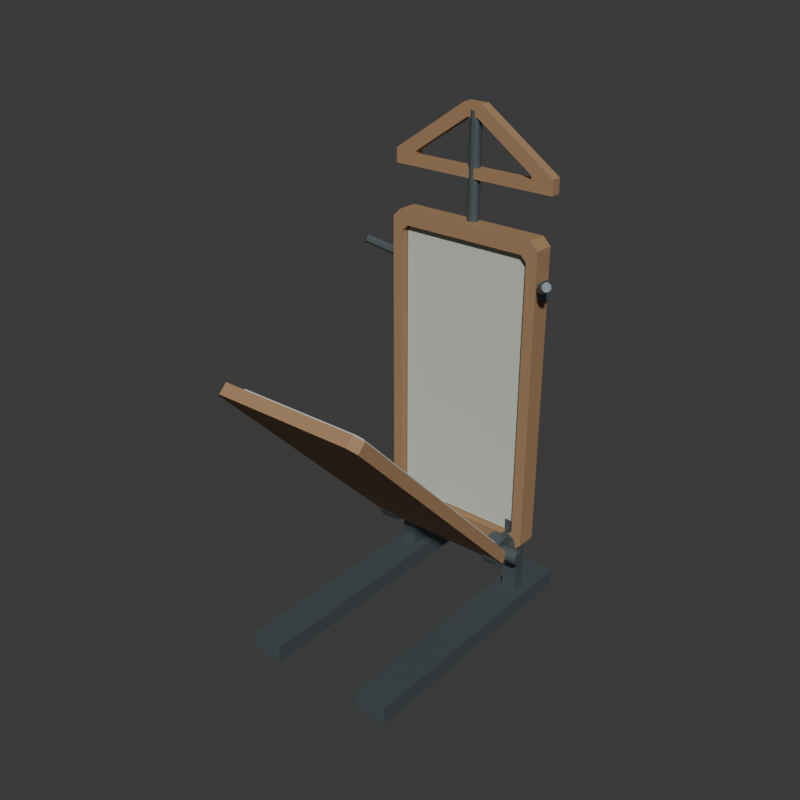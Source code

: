# Source: source.blend  (saved by Blender 4.3.34; exported with 4.5.12 LTS)
import bpy
from mathutils import Matrix  # noqa: F401  (used for matrix-valued properties, if any)

bpy.ops.wm.read_factory_settings(use_empty=True)
scene = bpy.context.scene
scene.name = 'Scene'

# ---- collections
col_collection = bpy.data.collections.new('Collection'); scene.collection.children.link(col_collection)

# ---- materials (node trees are filled in below, after node groups)
mat_wholewarmtimberpresscase = bpy.data.materials.new('WholeWarmTimberPressCase')
mat_wholewarmtimberpresscase.diffuse_color = (0.37, 0.22, 0.11, 1.0)
mat_wholepaleblankfacing = bpy.data.materials.new('WholePaleBlankFacing')
mat_wholepaleblankfacing.diffuse_color = (0.57, 0.61, 0.54, 1.0)
mat_wholedarkbaseandfittings = bpy.data.materials.new('WholeDarkBaseAndFittings')
mat_wholedarkbaseandfittings.diffuse_color = (0.12, 0.15, 0.16, 1.0)

# ---- material node trees
mat_wholewarmtimberpresscase.use_nodes = True; mat_wholewarmtimberpresscase.node_tree.nodes.clear()
_N = mat_wholewarmtimberpresscase.node_tree.nodes; _L = mat_wholewarmtimberpresscase.node_tree.links
n0 = _N.new('ShaderNodeBsdfPrincipled'); n0.name = 'Principled BSDF'; n0.location = (10, 300)
n0.inputs[0].default_value = (0.37, 0.22, 0.11, 1.0)
n0.inputs[2].default_value = 0.8
n1 = _N.new('ShaderNodeOutputMaterial'); n1.name = 'Material Output'; n1.location = (300, 300)
_L.new(n0.outputs[0], n1.inputs[0])
n1.is_active_output = True
mat_wholepaleblankfacing.use_nodes = True; mat_wholepaleblankfacing.node_tree.nodes.clear()
_N = mat_wholepaleblankfacing.node_tree.nodes; _L = mat_wholepaleblankfacing.node_tree.links
n0 = _N.new('ShaderNodeBsdfPrincipled'); n0.name = 'Principled BSDF'; n0.location = (10, 300)
n0.inputs[0].default_value = (0.57, 0.61, 0.54, 1.0)
n0.inputs[2].default_value = 0.91
n1 = _N.new('ShaderNodeOutputMaterial'); n1.name = 'Material Output'; n1.location = (300, 300)
_L.new(n0.outputs[0], n1.inputs[0])
n1.is_active_output = True
mat_wholedarkbaseandfittings.use_nodes = True; mat_wholedarkbaseandfittings.node_tree.nodes.clear()
_N = mat_wholedarkbaseandfittings.node_tree.nodes; _L = mat_wholedarkbaseandfittings.node_tree.links
n0 = _N.new('ShaderNodeBsdfPrincipled'); n0.name = 'Principled BSDF'; n0.location = (10, 300)
n0.inputs[0].default_value = (0.12, 0.15, 0.16, 1.0)
n0.inputs[1].default_value = 0.48
n0.inputs[2].default_value = 0.52
n1 = _N.new('ShaderNodeOutputMaterial'); n1.name = 'Material Output'; n1.location = (300, 300)
_L.new(n0.outputs[0], n1.inputs[0])
n1.is_active_output = True

# ---- world
world_world = bpy.data.worlds.new('World'); scene.world = world_world
world_world.use_nodes = True; world_world.node_tree.nodes.clear()
_N = world_world.node_tree.nodes; _L = world_world.node_tree.links
n0 = _N.new('ShaderNodeOutputWorld'); n0.name = 'World Output'; n0.location = (300, 300)
n1 = _N.new('ShaderNodeBackground'); n1.name = 'Background'; n1.location = (10, 300)
n1.inputs[0].default_value = (0.05088, 0.05088, 0.05088, 1.0)
_L.new(n1.outputs[0], n0.inputs[0])
n0.is_active_output = True
world_world.color = (0.05088, 0.05088, 0.05088)
world_world.sun_shadow_jitter_overblur = 0.0

# ---- meshes
me_wholerecesseduprightbackcasemesh = bpy.data.meshes.new('WholeRecessedUprightBackCaseMesh')
me_wholerecesseduprightbackcasemesh.from_pydata([(-0.23, 0.276, 0.225), (0.23, 0.276, 0.225), (0.255, 0.276, 0.25), (0.255, 0.276, 1.21), (0.23, 0.276, 1.235), (-0.23, 0.276, 1.235), (-0.255, 0.276, 1.21), (-0.255, 0.276, 0.25), (-0.23, 0.341, 0.225), (0.23, 0.341, 0.225), (0.255, 0.341, 0.25), (0.255, 0.341, 1.21), (0.23, 0.341, 1.235), (-0.23, 0.341, 1.235), (-0.255, 0.341, 1.21), (-0.255, 0.341, 0.25), (-0.202, 0.276, 0.27), (0.202, 0.276, 0.27), (0.22, 0.276, 0.288), (0.22, 0.276, 1.172), (0.202, 0.276, 1.19), (-0.202, 0.276, 1.19), (-0.22, 0.276, 1.172), (-0.22, 0.276, 0.288), (-0.202, 0.307, 0.27), (0.202, 0.307, 0.27), (0.22, 0.307, 0.288), (0.22, 0.307, 1.172), (0.202, 0.307, 1.19), (-0.202, 0.307, 1.19), (-0.22, 0.307, 1.172), (-0.22, 0.307, 0.288)], [], [(0, 9, 1), (0, 8, 9), (0, 1, 17), (0, 17, 16), (16, 17, 25), (16, 25, 24), (1, 10, 2), (1, 9, 10), (1, 2, 18), (1, 18, 17), (17, 18, 26), (17, 26, 25), (2, 11, 3), (2, 10, 11), (2, 3, 19), (2, 19, 18), (18, 19, 27), (18, 27, 26), (3, 12, 4), (3, 11, 12), (3, 4, 20), (3, 20, 19), (19, 20, 28), (19, 28, 27), (4, 13, 5), (4, 12, 13), (4, 5, 21), (4, 21, 20), (20, 21, 29), (20, 29, 28), (5, 14, 6), (5, 13, 14), (5, 6, 22), (5, 22, 21), (21, 22, 30), (21, 30, 29), (6, 15, 7), (6, 14, 15), (6, 7, 23), (6, 23, 22), (22, 23, 31), (22, 31, 30), (7, 8, 0), (7, 15, 8), (7, 0, 16), (7, 16, 23), (23, 16, 24), (23, 24, 31), (15, 9, 8), (15, 10, 9), (15, 11, 10), (15, 12, 11), (15, 13, 12), (13, 15, 14), (31, 24, 25), (31, 25, 26), (31, 26, 27), (31, 27, 28), (31, 28, 29), (29, 30, 31)])
me_wholerecesseduprightbackcasemesh.materials.append(mat_wholewarmtimberpresscase)
me_wholerecesseduprightbackcasemesh.materials.append(mat_wholepaleblankfacing)
me_wholerecesseduprightbackcasemesh.materials.append(mat_wholedarkbaseandfittings)
me_wholerecesseduprightbackcasemesh.update()
me_wholeinsetbackfacingmesh = bpy.data.meshes.new('WholeInsetBackFacingMesh')
me_wholeinsetbackfacingmesh.from_pydata([(-0.199, 0.299, 0.273), (0.199, 0.299, 0.273), (0.217, 0.299, 0.291), (0.217, 0.299, 1.169), (0.199, 0.299, 1.187), (-0.199, 0.299, 1.187), (-0.217, 0.299, 1.169), (-0.217, 0.299, 0.291), (-0.199, 0.309, 0.273), (0.199, 0.309, 0.273), (0.217, 0.309, 0.291), (0.217, 0.309, 1.169), (0.199, 0.309, 1.187), (-0.199, 0.309, 1.187), (-0.217, 0.309, 1.169), (-0.217, 0.309, 0.291)], [], [(7, 0, 1), (9, 8, 15), (7, 1, 2), (10, 9, 15), (7, 2, 3), (11, 10, 15), (7, 3, 4), (12, 11, 15), (7, 4, 5), (13, 12, 15), (5, 6, 7), (15, 14, 13), (0, 9, 1), (0, 8, 9), (1, 10, 2), (1, 9, 10), (2, 11, 3), (2, 10, 11), (3, 12, 4), (3, 11, 12), (4, 13, 5), (4, 12, 13), (5, 14, 6), (5, 13, 14), (6, 15, 7), (6, 14, 15), (7, 8, 0), (7, 15, 8)])
me_wholeinsetbackfacingmesh.polygons.foreach_set('material_index', [1, 1, 1, 1, 1, 1, 1, 1, 1, 1, 1, 1, 1, 1, 1, 1, 1, 1, 1, 1, 1, 1, 1, 1, 1, 1, 1, 1])
me_wholeinsetbackfacingmesh.materials.append(mat_wholewarmtimberpresscase)
me_wholeinsetbackfacingmesh.materials.append(mat_wholepaleblankfacing)
me_wholeinsetbackfacingmesh.materials.append(mat_wholedarkbaseandfittings)
me_wholeinsetbackfacingmesh.update()
me_wholeforwardopenfrontboardmesh = bpy.data.meshes.new('WholeForwardOpenFrontBoardMesh')
me_wholeforwardopenfrontboardmesh.from_pydata([(-0.224, 0.2098, 0.2085), (0.224, 0.2098, 0.2085), (0.248, 0.1931, 0.2258), (0.248, -0.4543, 0.8962), (0.224, -0.471, 0.9135), (-0.224, -0.471, 0.9135), (-0.248, -0.4543, 0.8962), (-0.248, 0.1931, 0.2258), (-0.224, 0.2364, 0.2342), (0.224, 0.2364, 0.2342), (0.248, 0.2197, 0.2515), (0.248, -0.4277, 0.9219), (0.224, -0.4444, 0.9392), (-0.224, -0.4444, 0.9392), (-0.248, -0.4277, 0.9219), (-0.248, 0.2197, 0.2515)], [], [(7, 0, 1), (9, 8, 15), (7, 1, 2), (10, 9, 15), (7, 2, 3), (11, 10, 15), (7, 3, 4), (12, 11, 15), (7, 4, 5), (13, 12, 15), (5, 6, 7), (15, 14, 13), (0, 9, 1), (0, 8, 9), (1, 10, 2), (1, 9, 10), (2, 11, 3), (2, 10, 11), (3, 12, 4), (3, 11, 12), (4, 13, 5), (4, 12, 13), (5, 14, 6), (5, 13, 14), (6, 15, 7), (6, 14, 15), (7, 8, 0), (7, 15, 8)])
me_wholeforwardopenfrontboardmesh.materials.append(mat_wholewarmtimberpresscase)
me_wholeforwardopenfrontboardmesh.materials.append(mat_wholepaleblankfacing)
me_wholeforwardopenfrontboardmesh.materials.append(mat_wholedarkbaseandfittings)
me_wholeforwardopenfrontboardmesh.update()
me_wholeinsetfrontfacingmesh = bpy.data.meshes.new('WholeInsetFrontFacingMesh')
me_wholeinsetfrontfacingmesh.from_pydata([(-0.196, 0.2037, 0.2652), (0.196, 0.2037, 0.2652), (0.214, 0.1912, 0.2781), (0.214, -0.402, 0.8925), (0.196, -0.4145, 0.9054), (-0.196, -0.4145, 0.9054), (-0.214, -0.402, 0.8925), (-0.214, 0.1912, 0.2781), (-0.196, 0.2123, 0.2735), (0.196, 0.2123, 0.2735), (0.214, 0.1998, 0.2865), (0.214, -0.3934, 0.9008), (0.196, -0.4059, 0.9137), (-0.196, -0.4059, 0.9137), (-0.214, -0.3934, 0.9008), (-0.214, 0.1998, 0.2865)], [], [(7, 0, 1), (9, 8, 15), (7, 1, 2), (10, 9, 15), (7, 2, 3), (11, 10, 15), (7, 3, 4), (12, 11, 15), (7, 4, 5), (13, 12, 15), (5, 6, 7), (15, 14, 13), (0, 9, 1), (0, 8, 9), (1, 10, 2), (1, 9, 10), (2, 11, 3), (2, 10, 11), (3, 12, 4), (3, 11, 12), (4, 13, 5), (4, 12, 13), (5, 14, 6), (5, 13, 14), (6, 15, 7), (6, 14, 15), (7, 8, 0), (7, 15, 8)])
me_wholeinsetfrontfacingmesh.polygons.foreach_set('material_index', [1, 1, 1, 1, 1, 1, 1, 1, 1, 1, 1, 1, 1, 1, 1, 1, 1, 1, 1, 1, 1, 1, 1, 1, 1, 1, 1, 1])
me_wholeinsetfrontfacingmesh.materials.append(mat_wholewarmtimberpresscase)
me_wholeinsetfrontfacingmesh.materials.append(mat_wholepaleblankfacing)
me_wholeinsetfrontfacingmesh.materials.append(mat_wholedarkbaseandfittings)
me_wholeinsetfrontfacingmesh.update()
me_leftwholegroundshoemesh = bpy.data.meshes.new('LeftWholeGroundShoeMesh')
me_leftwholegroundshoemesh.from_pydata([(-0.26, -0.384, 0.0), (-0.15, -0.384, 0.0), (-0.26, 0.471, 0.0), (-0.15, 0.471, 0.0), (-0.26, -0.384, 0.055), (-0.15, -0.384, 0.055), (-0.26, 0.471, 0.055), (-0.15, 0.471, 0.055)], [], [(0, 2, 3), (0, 3, 1), (4, 5, 7), (4, 7, 6), (0, 1, 5), (0, 5, 4), (2, 6, 7), (2, 7, 3), (0, 4, 6), (0, 6, 2), (1, 3, 7), (1, 7, 5)])
me_leftwholegroundshoemesh.polygons.foreach_set('material_index', [2, 2, 2, 2, 2, 2, 2, 2, 2, 2, 2, 2])
me_leftwholegroundshoemesh.materials.append(mat_wholewarmtimberpresscase)
me_leftwholegroundshoemesh.materials.append(mat_wholepaleblankfacing)
me_leftwholegroundshoemesh.materials.append(mat_wholedarkbaseandfittings)
me_leftwholegroundshoemesh.update()
me_leftwholebacksupportmesh = bpy.data.meshes.new('LeftWholeBackSupportMesh')
me_leftwholebacksupportmesh.from_pydata([(-0.23, 0.298, 0.04), (-0.18, 0.298, 0.04), (-0.23, 0.338, 0.04), (-0.18, 0.338, 0.04), (-0.23, 0.298, 0.31), (-0.18, 0.298, 0.31), (-0.23, 0.338, 0.31), (-0.18, 0.338, 0.31)], [], [(0, 2, 3), (0, 3, 1), (4, 5, 7), (4, 7, 6), (0, 1, 5), (0, 5, 4), (2, 6, 7), (2, 7, 3), (0, 4, 6), (0, 6, 2), (1, 3, 7), (1, 7, 5)])
me_leftwholebacksupportmesh.polygons.foreach_set('material_index', [2, 2, 2, 2, 2, 2, 2, 2, 2, 2, 2, 2])
me_leftwholebacksupportmesh.materials.append(mat_wholewarmtimberpresscase)
me_leftwholebacksupportmesh.materials.append(mat_wholepaleblankfacing)
me_leftwholebacksupportmesh.materials.append(mat_wholedarkbaseandfittings)
me_leftwholebacksupportmesh.update()
me_leftlowerboredpivotseatmesh = bpy.data.meshes.new('LeftLowerBoredPivotSeatMesh')
me_leftlowerboredpivotseatmesh.from_pydata([(-0.23, 0.226, 0.269), (-0.23, 0.2322, 0.2682), (-0.23, 0.238, 0.2658), (-0.23, 0.243, 0.262), (-0.23, 0.2468, 0.257), (-0.23, 0.2492, 0.2512), (-0.23, 0.25, 0.245), (-0.23, 0.2492, 0.2388), (-0.23, 0.2468, 0.233), (-0.23, 0.243, 0.228), (-0.23, 0.238, 0.2242), (-0.23, 0.2322, 0.2218), (-0.23, 0.226, 0.221), (-0.23, 0.2198, 0.2218), (-0.23, 0.214, 0.2242), (-0.23, 0.209, 0.228), (-0.23, 0.2052, 0.233), (-0.23, 0.2028, 0.2388), (-0.23, 0.202, 0.245), (-0.23, 0.2028, 0.2512), (-0.23, 0.2052, 0.257), (-0.23, 0.209, 0.262), (-0.23, 0.214, 0.2658), (-0.23, 0.2198, 0.2682), (-0.23, 0.226, 0.294), (-0.23, 0.2387, 0.2923), (-0.23, 0.2505, 0.2874), (-0.23, 0.2606, 0.2796), (-0.23, 0.2684, 0.2695), (-0.23, 0.2733, 0.2577), (-0.23, 0.275, 0.245), (-0.23, 0.2733, 0.2323), (-0.23, 0.2684, 0.2205), (-0.23, 0.2606, 0.2104), (-0.23, 0.2505, 0.2026), (-0.23, 0.2387, 0.1977), (-0.23, 0.226, 0.196), (-0.23, 0.2133, 0.1977), (-0.23, 0.2015, 0.2026), (-0.23, 0.1913, 0.2104), (-0.23, 0.1835, 0.2205), (-0.23, 0.1787, 0.2323), (-0.23, 0.177, 0.245), (-0.23, 0.1787, 0.2577), (-0.23, 0.1835, 0.2695), (-0.23, 0.1913, 0.2796), (-0.23, 0.2015, 0.2874), (-0.23, 0.2133, 0.2923), (-0.18, 0.226, 0.294), (-0.18, 0.2387, 0.2923), (-0.18, 0.2505, 0.2874), (-0.18, 0.2606, 0.2796), (-0.18, 0.2684, 0.2695), (-0.18, 0.2733, 0.2577), (-0.18, 0.275, 0.245), (-0.18, 0.2733, 0.2323), (-0.18, 0.2684, 0.2205), (-0.18, 0.2606, 0.2104), (-0.18, 0.2505, 0.2026), (-0.18, 0.2387, 0.1977), (-0.18, 0.226, 0.196), (-0.18, 0.2133, 0.1977), (-0.18, 0.2015, 0.2026), (-0.18, 0.1913, 0.2104), (-0.18, 0.1835, 0.2205), (-0.18, 0.1787, 0.2323), (-0.18, 0.177, 0.245), (-0.18, 0.1787, 0.2577), (-0.18, 0.1835, 0.2695), (-0.18, 0.1913, 0.2796), (-0.18, 0.2015, 0.2874), (-0.18, 0.2133, 0.2923), (-0.18, 0.226, 0.269), (-0.18, 0.2322, 0.2682), (-0.18, 0.238, 0.2658), (-0.18, 0.243, 0.262), (-0.18, 0.2468, 0.257), (-0.18, 0.2492, 0.2512), (-0.18, 0.25, 0.245), (-0.18, 0.2492, 0.2388), (-0.18, 0.2468, 0.233), (-0.18, 0.243, 0.228), (-0.18, 0.238, 0.2242), (-0.18, 0.2322, 0.2218), (-0.18, 0.226, 0.221), (-0.18, 0.2198, 0.2218), (-0.18, 0.214, 0.2242), (-0.18, 0.209, 0.228), (-0.18, 0.2052, 0.233), (-0.18, 0.2028, 0.2388), (-0.18, 0.202, 0.245), (-0.18, 0.2028, 0.2512), (-0.18, 0.2052, 0.257), (-0.18, 0.209, 0.262), (-0.18, 0.214, 0.2658), (-0.18, 0.2198, 0.2682)], [], [(0, 24, 25), (0, 25, 1), (1, 25, 26), (1, 26, 2), (2, 26, 27), (2, 27, 3), (3, 27, 28), (3, 28, 4), (4, 28, 29), (4, 29, 5), (5, 29, 30), (5, 30, 6), (6, 30, 31), (6, 31, 7), (7, 31, 32), (7, 32, 8), (8, 32, 33), (8, 33, 9), (9, 33, 34), (9, 34, 10), (10, 34, 35), (10, 35, 11), (11, 35, 36), (11, 36, 12), (12, 36, 37), (12, 37, 13), (13, 37, 38), (13, 38, 14), (14, 38, 39), (14, 39, 15), (15, 39, 40), (15, 40, 16), (16, 40, 41), (16, 41, 17), (17, 41, 42), (17, 42, 18), (18, 42, 43), (18, 43, 19), (19, 43, 44), (19, 44, 20), (20, 44, 45), (20, 45, 21), (21, 45, 46), (21, 46, 22), (22, 46, 47), (22, 47, 23), (23, 47, 24), (23, 24, 0), (24, 48, 49), (24, 49, 25), (25, 49, 50), (25, 50, 26), (26, 50, 51), (26, 51, 27), (27, 51, 52), (27, 52, 28), (28, 52, 53), (28, 53, 29), (29, 53, 54), (29, 54, 30), (30, 54, 55), (30, 55, 31), (31, 55, 56), (31, 56, 32), (32, 56, 57), (32, 57, 33), (33, 57, 58), (33, 58, 34), (34, 58, 59), (34, 59, 35), (35, 59, 60), (35, 60, 36), (36, 60, 61), (36, 61, 37), (37, 61, 62), (37, 62, 38), (38, 62, 63), (38, 63, 39), (39, 63, 64), (39, 64, 40), (40, 64, 65), (40, 65, 41), (41, 65, 66), (41, 66, 42), (42, 66, 67), (42, 67, 43), (43, 67, 68), (43, 68, 44), (44, 68, 69), (44, 69, 45), (45, 69, 70), (45, 70, 46), (46, 70, 71), (46, 71, 47), (47, 71, 48), (47, 48, 24), (48, 72, 73), (48, 73, 49), (49, 73, 74), (49, 74, 50), (50, 74, 75), (50, 75, 51), (51, 75, 76), (51, 76, 52), (52, 76, 77), (52, 77, 53), (53, 77, 78), (53, 78, 54), (54, 78, 79), (54, 79, 55), (55, 79, 80), (55, 80, 56), (56, 80, 81), (56, 81, 57), (57, 81, 82), (57, 82, 58), (58, 82, 83), (58, 83, 59), (59, 83, 84), (59, 84, 60), (60, 84, 85), (60, 85, 61), (61, 85, 86), (61, 86, 62), (62, 86, 87), (62, 87, 63), (63, 87, 88), (63, 88, 64), (64, 88, 89), (64, 89, 65), (65, 89, 90), (65, 90, 66), (66, 90, 91), (66, 91, 67), (67, 91, 92), (67, 92, 68), (68, 92, 93), (68, 93, 69), (69, 93, 94), (69, 94, 70), (70, 94, 95), (70, 95, 71), (71, 95, 72), (71, 72, 48), (72, 0, 1), (72, 1, 73), (73, 1, 2), (73, 2, 74), (74, 2, 3), (74, 3, 75), (75, 3, 4), (75, 4, 76), (76, 4, 5), (76, 5, 77), (77, 5, 6), (77, 6, 78), (78, 6, 7), (78, 7, 79), (79, 7, 8), (79, 8, 80), (80, 8, 9), (80, 9, 81), (81, 9, 10), (81, 10, 82), (82, 10, 11), (82, 11, 83), (83, 11, 12), (83, 12, 84), (84, 12, 13), (84, 13, 85), (85, 13, 14), (85, 14, 86), (86, 14, 15), (86, 15, 87), (87, 15, 16), (87, 16, 88), (88, 16, 17), (88, 17, 89), (89, 17, 18), (89, 18, 90), (90, 18, 19), (90, 19, 91), (91, 19, 20), (91, 20, 92), (92, 20, 21), (92, 21, 93), (93, 21, 22), (93, 22, 94), (94, 22, 23), (94, 23, 95), (95, 23, 0), (95, 0, 72)])
me_leftlowerboredpivotseatmesh.polygons.foreach_set('material_index', [2, 2, 2, 2, 2, 2, 2, 2, 2, 2, 2, 2, 2, 2, 2, 2, 2, 2, 2, 2, 2, 2, 2, 2, 2, 2, 2, 2, 2, 2, 2, 2, 2, 2, 2, 2, 2, 2, 2, 2, 2, 2, 2, 2, 2, 2, 2, 2, 2, 2, 2, 2, 2, 2, 2, 2, 2, 2, 2, 2, 2, 2, 2, 2, 2, 2, 2, 2, 2, 2, 2, 2, 2, 2, 2, 2, 2, 2, 2, 2, 2, 2, 2, 2, 2, 2, 2, 2, 2, 2, 2, 2, 2, 2, 2, 2, 2, 2, 2, 2, 2, 2, 2, 2, 2, 2, 2, 2, 2, 2, 2, 2, 2, 2, 2, 2, 2, 2, 2, 2, 2, 2, 2, 2, 2, 2, 2, 2, 2, 2, 2, 2, 2, 2, 2, 2, 2, 2, 2, 2, 2, 2, 2, 2, 2, 2, 2, 2, 2, 2, 2, 2, 2, 2, 2, 2, 2, 2, 2, 2, 2, 2, 2, 2, 2, 2, 2, 2, 2, 2, 2, 2, 2, 2, 2, 2, 2, 2, 2, 2, 2, 2, 2, 2, 2, 2, 2, 2, 2, 2, 2, 2])
me_leftlowerboredpivotseatmesh.materials.append(mat_wholewarmtimberpresscase)
me_leftlowerboredpivotseatmesh.materials.append(mat_wholepaleblankfacing)
me_leftlowerboredpivotseatmesh.materials.append(mat_wholedarkbaseandfittings)
me_leftlowerboredpivotseatmesh.update()
me_leftlowerpivotseatrootmesh = bpy.data.meshes.new('LeftLowerPivotSeatRootMesh')
me_leftlowerpivotseatrootmesh.from_pydata([(-0.205, 0.315, 0.278), (-0.2283, 0.315, 0.2683), (-0.238, 0.315, 0.245), (-0.2283, 0.315, 0.2217), (-0.205, 0.315, 0.212), (-0.1817, 0.315, 0.2217), (-0.172, 0.315, 0.245), (-0.1817, 0.315, 0.2683), (-0.205, 0.226, 0.278), (-0.2283, 0.226, 0.2683), (-0.238, 0.226, 0.245), (-0.2283, 0.226, 0.2217), (-0.205, 0.226, 0.212), (-0.1817, 0.226, 0.2217), (-0.172, 0.226, 0.245), (-0.1817, 0.226, 0.2683), (-0.205, 0.315, 0.245), (-0.205, 0.226, 0.245)], [], [(0, 1, 9), (0, 9, 8), (1, 2, 10), (1, 10, 9), (2, 3, 11), (2, 11, 10), (3, 4, 12), (3, 12, 11), (4, 5, 13), (4, 13, 12), (5, 6, 14), (5, 14, 13), (6, 7, 15), (6, 15, 14), (7, 0, 8), (7, 8, 15), (16, 1, 0), (16, 2, 1), (16, 3, 2), (16, 4, 3), (16, 5, 4), (16, 6, 5), (16, 7, 6), (16, 0, 7), (17, 8, 9), (17, 9, 10), (17, 10, 11), (17, 11, 12), (17, 12, 13), (17, 13, 14), (17, 14, 15), (17, 15, 8)])
me_leftlowerpivotseatrootmesh.polygons.foreach_set('material_index', [2, 2, 2, 2, 2, 2, 2, 2, 2, 2, 2, 2, 2, 2, 2, 2, 2, 2, 2, 2, 2, 2, 2, 2, 2, 2, 2, 2, 2, 2, 2, 2])
me_leftlowerpivotseatrootmesh.materials.append(mat_wholewarmtimberpresscase)
me_leftlowerpivotseatrootmesh.materials.append(mat_wholepaleblankfacing)
me_leftlowerpivotseatrootmesh.materials.append(mat_wholedarkbaseandfittings)
me_leftlowerpivotseatrootmesh.update()
me_rightwholegroundshoemesh = bpy.data.meshes.new('RightWholeGroundShoeMesh')
me_rightwholegroundshoemesh.from_pydata([(0.15, -0.384, 0.0), (0.26, -0.384, 0.0), (0.15, 0.471, 0.0), (0.26, 0.471, 0.0), (0.15, -0.384, 0.055), (0.26, -0.384, 0.055), (0.15, 0.471, 0.055), (0.26, 0.471, 0.055)], [], [(0, 2, 3), (0, 3, 1), (4, 5, 7), (4, 7, 6), (0, 1, 5), (0, 5, 4), (2, 6, 7), (2, 7, 3), (0, 4, 6), (0, 6, 2), (1, 3, 7), (1, 7, 5)])
me_rightwholegroundshoemesh.polygons.foreach_set('material_index', [2, 2, 2, 2, 2, 2, 2, 2, 2, 2, 2, 2])
me_rightwholegroundshoemesh.materials.append(mat_wholewarmtimberpresscase)
me_rightwholegroundshoemesh.materials.append(mat_wholepaleblankfacing)
me_rightwholegroundshoemesh.materials.append(mat_wholedarkbaseandfittings)
me_rightwholegroundshoemesh.update()
me_rightwholebacksupportmesh = bpy.data.meshes.new('RightWholeBackSupportMesh')
me_rightwholebacksupportmesh.from_pydata([(0.18, 0.298, 0.04), (0.23, 0.298, 0.04), (0.18, 0.338, 0.04), (0.23, 0.338, 0.04), (0.18, 0.298, 0.31), (0.23, 0.298, 0.31), (0.18, 0.338, 0.31), (0.23, 0.338, 0.31)], [], [(0, 2, 3), (0, 3, 1), (4, 5, 7), (4, 7, 6), (0, 1, 5), (0, 5, 4), (2, 6, 7), (2, 7, 3), (0, 4, 6), (0, 6, 2), (1, 3, 7), (1, 7, 5)])
me_rightwholebacksupportmesh.polygons.foreach_set('material_index', [2, 2, 2, 2, 2, 2, 2, 2, 2, 2, 2, 2])
me_rightwholebacksupportmesh.materials.append(mat_wholewarmtimberpresscase)
me_rightwholebacksupportmesh.materials.append(mat_wholepaleblankfacing)
me_rightwholebacksupportmesh.materials.append(mat_wholedarkbaseandfittings)
me_rightwholebacksupportmesh.update()
me_rightlowerboredpivotseatmesh = bpy.data.meshes.new('RightLowerBoredPivotSeatMesh')
me_rightlowerboredpivotseatmesh.from_pydata([(0.18, 0.226, 0.269), (0.18, 0.2322, 0.2682), (0.18, 0.238, 0.2658), (0.18, 0.243, 0.262), (0.18, 0.2468, 0.257), (0.18, 0.2492, 0.2512), (0.18, 0.25, 0.245), (0.18, 0.2492, 0.2388), (0.18, 0.2468, 0.233), (0.18, 0.243, 0.228), (0.18, 0.238, 0.2242), (0.18, 0.2322, 0.2218), (0.18, 0.226, 0.221), (0.18, 0.2198, 0.2218), (0.18, 0.214, 0.2242), (0.18, 0.209, 0.228), (0.18, 0.2052, 0.233), (0.18, 0.2028, 0.2388), (0.18, 0.202, 0.245), (0.18, 0.2028, 0.2512), (0.18, 0.2052, 0.257), (0.18, 0.209, 0.262), (0.18, 0.214, 0.2658), (0.18, 0.2198, 0.2682), (0.18, 0.226, 0.294), (0.18, 0.2387, 0.2923), (0.18, 0.2505, 0.2874), (0.18, 0.2606, 0.2796), (0.18, 0.2684, 0.2695), (0.18, 0.2733, 0.2577), (0.18, 0.275, 0.245), (0.18, 0.2733, 0.2323), (0.18, 0.2684, 0.2205), (0.18, 0.2606, 0.2104), (0.18, 0.2505, 0.2026), (0.18, 0.2387, 0.1977), (0.18, 0.226, 0.196), (0.18, 0.2133, 0.1977), (0.18, 0.2015, 0.2026), (0.18, 0.1913, 0.2104), (0.18, 0.1835, 0.2205), (0.18, 0.1787, 0.2323), (0.18, 0.177, 0.245), (0.18, 0.1787, 0.2577), (0.18, 0.1835, 0.2695), (0.18, 0.1913, 0.2796), (0.18, 0.2015, 0.2874), (0.18, 0.2133, 0.2923), (0.23, 0.226, 0.294), (0.23, 0.2387, 0.2923), (0.23, 0.2505, 0.2874), (0.23, 0.2606, 0.2796), (0.23, 0.2684, 0.2695), (0.23, 0.2733, 0.2577), (0.23, 0.275, 0.245), (0.23, 0.2733, 0.2323), (0.23, 0.2684, 0.2205), (0.23, 0.2606, 0.2104), (0.23, 0.2505, 0.2026), (0.23, 0.2387, 0.1977), (0.23, 0.226, 0.196), (0.23, 0.2133, 0.1977), (0.23, 0.2015, 0.2026), (0.23, 0.1913, 0.2104), (0.23, 0.1835, 0.2205), (0.23, 0.1787, 0.2323), (0.23, 0.177, 0.245), (0.23, 0.1787, 0.2577), (0.23, 0.1835, 0.2695), (0.23, 0.1913, 0.2796), (0.23, 0.2015, 0.2874), (0.23, 0.2133, 0.2923), (0.23, 0.226, 0.269), (0.23, 0.2322, 0.2682), (0.23, 0.238, 0.2658), (0.23, 0.243, 0.262), (0.23, 0.2468, 0.257), (0.23, 0.2492, 0.2512), (0.23, 0.25, 0.245), (0.23, 0.2492, 0.2388), (0.23, 0.2468, 0.233), (0.23, 0.243, 0.228), (0.23, 0.238, 0.2242), (0.23, 0.2322, 0.2218), (0.23, 0.226, 0.221), (0.23, 0.2198, 0.2218), (0.23, 0.214, 0.2242), (0.23, 0.209, 0.228), (0.23, 0.2052, 0.233), (0.23, 0.2028, 0.2388), (0.23, 0.202, 0.245), (0.23, 0.2028, 0.2512), (0.23, 0.2052, 0.257), (0.23, 0.209, 0.262), (0.23, 0.214, 0.2658), (0.23, 0.2198, 0.2682)], [], [(0, 24, 25), (0, 25, 1), (1, 25, 26), (1, 26, 2), (2, 26, 27), (2, 27, 3), (3, 27, 28), (3, 28, 4), (4, 28, 29), (4, 29, 5), (5, 29, 30), (5, 30, 6), (6, 30, 31), (6, 31, 7), (7, 31, 32), (7, 32, 8), (8, 32, 33), (8, 33, 9), (9, 33, 34), (9, 34, 10), (10, 34, 35), (10, 35, 11), (11, 35, 36), (11, 36, 12), (12, 36, 37), (12, 37, 13), (13, 37, 38), (13, 38, 14), (14, 38, 39), (14, 39, 15), (15, 39, 40), (15, 40, 16), (16, 40, 41), (16, 41, 17), (17, 41, 42), (17, 42, 18), (18, 42, 43), (18, 43, 19), (19, 43, 44), (19, 44, 20), (20, 44, 45), (20, 45, 21), (21, 45, 46), (21, 46, 22), (22, 46, 47), (22, 47, 23), (23, 47, 24), (23, 24, 0), (24, 48, 49), (24, 49, 25), (25, 49, 50), (25, 50, 26), (26, 50, 51), (26, 51, 27), (27, 51, 52), (27, 52, 28), (28, 52, 53), (28, 53, 29), (29, 53, 54), (29, 54, 30), (30, 54, 55), (30, 55, 31), (31, 55, 56), (31, 56, 32), (32, 56, 57), (32, 57, 33), (33, 57, 58), (33, 58, 34), (34, 58, 59), (34, 59, 35), (35, 59, 60), (35, 60, 36), (36, 60, 61), (36, 61, 37), (37, 61, 62), (37, 62, 38), (38, 62, 63), (38, 63, 39), (39, 63, 64), (39, 64, 40), (40, 64, 65), (40, 65, 41), (41, 65, 66), (41, 66, 42), (42, 66, 67), (42, 67, 43), (43, 67, 68), (43, 68, 44), (44, 68, 69), (44, 69, 45), (45, 69, 70), (45, 70, 46), (46, 70, 71), (46, 71, 47), (47, 71, 48), (47, 48, 24), (48, 72, 73), (48, 73, 49), (49, 73, 74), (49, 74, 50), (50, 74, 75), (50, 75, 51), (51, 75, 76), (51, 76, 52), (52, 76, 77), (52, 77, 53), (53, 77, 78), (53, 78, 54), (54, 78, 79), (54, 79, 55), (55, 79, 80), (55, 80, 56), (56, 80, 81), (56, 81, 57), (57, 81, 82), (57, 82, 58), (58, 82, 83), (58, 83, 59), (59, 83, 84), (59, 84, 60), (60, 84, 85), (60, 85, 61), (61, 85, 86), (61, 86, 62), (62, 86, 87), (62, 87, 63), (63, 87, 88), (63, 88, 64), (64, 88, 89), (64, 89, 65), (65, 89, 90), (65, 90, 66), (66, 90, 91), (66, 91, 67), (67, 91, 92), (67, 92, 68), (68, 92, 93), (68, 93, 69), (69, 93, 94), (69, 94, 70), (70, 94, 95), (70, 95, 71), (71, 95, 72), (71, 72, 48), (72, 0, 1), (72, 1, 73), (73, 1, 2), (73, 2, 74), (74, 2, 3), (74, 3, 75), (75, 3, 4), (75, 4, 76), (76, 4, 5), (76, 5, 77), (77, 5, 6), (77, 6, 78), (78, 6, 7), (78, 7, 79), (79, 7, 8), (79, 8, 80), (80, 8, 9), (80, 9, 81), (81, 9, 10), (81, 10, 82), (82, 10, 11), (82, 11, 83), (83, 11, 12), (83, 12, 84), (84, 12, 13), (84, 13, 85), (85, 13, 14), (85, 14, 86), (86, 14, 15), (86, 15, 87), (87, 15, 16), (87, 16, 88), (88, 16, 17), (88, 17, 89), (89, 17, 18), (89, 18, 90), (90, 18, 19), (90, 19, 91), (91, 19, 20), (91, 20, 92), (92, 20, 21), (92, 21, 93), (93, 21, 22), (93, 22, 94), (94, 22, 23), (94, 23, 95), (95, 23, 0), (95, 0, 72)])
me_rightlowerboredpivotseatmesh.polygons.foreach_set('material_index', [2, 2, 2, 2, 2, 2, 2, 2, 2, 2, 2, 2, 2, 2, 2, 2, 2, 2, 2, 2, 2, 2, 2, 2, 2, 2, 2, 2, 2, 2, 2, 2, 2, 2, 2, 2, 2, 2, 2, 2, 2, 2, 2, 2, 2, 2, 2, 2, 2, 2, 2, 2, 2, 2, 2, 2, 2, 2, 2, 2, 2, 2, 2, 2, 2, 2, 2, 2, 2, 2, 2, 2, 2, 2, 2, 2, 2, 2, 2, 2, 2, 2, 2, 2, 2, 2, 2, 2, 2, 2, 2, 2, 2, 2, 2, 2, 2, 2, 2, 2, 2, 2, 2, 2, 2, 2, 2, 2, 2, 2, 2, 2, 2, 2, 2, 2, 2, 2, 2, 2, 2, 2, 2, 2, 2, 2, 2, 2, 2, 2, 2, 2, 2, 2, 2, 2, 2, 2, 2, 2, 2, 2, 2, 2, 2, 2, 2, 2, 2, 2, 2, 2, 2, 2, 2, 2, 2, 2, 2, 2, 2, 2, 2, 2, 2, 2, 2, 2, 2, 2, 2, 2, 2, 2, 2, 2, 2, 2, 2, 2, 2, 2, 2, 2, 2, 2, 2, 2, 2, 2, 2, 2])
me_rightlowerboredpivotseatmesh.materials.append(mat_wholewarmtimberpresscase)
me_rightlowerboredpivotseatmesh.materials.append(mat_wholepaleblankfacing)
me_rightlowerboredpivotseatmesh.materials.append(mat_wholedarkbaseandfittings)
me_rightlowerboredpivotseatmesh.update()
me_rightlowerpivotseatrootmesh = bpy.data.meshes.new('RightLowerPivotSeatRootMesh')
me_rightlowerpivotseatrootmesh.from_pydata([(0.205, 0.315, 0.278), (0.1817, 0.315, 0.2683), (0.172, 0.315, 0.245), (0.1817, 0.315, 0.2217), (0.205, 0.315, 0.212), (0.2283, 0.315, 0.2217), (0.238, 0.315, 0.245), (0.2283, 0.315, 0.2683), (0.205, 0.226, 0.278), (0.1817, 0.226, 0.2683), (0.172, 0.226, 0.245), (0.1817, 0.226, 0.2217), (0.205, 0.226, 0.212), (0.2283, 0.226, 0.2217), (0.238, 0.226, 0.245), (0.2283, 0.226, 0.2683), (0.205, 0.315, 0.245), (0.205, 0.226, 0.245)], [], [(0, 1, 9), (0, 9, 8), (1, 2, 10), (1, 10, 9), (2, 3, 11), (2, 11, 10), (3, 4, 12), (3, 12, 11), (4, 5, 13), (4, 13, 12), (5, 6, 14), (5, 14, 13), (6, 7, 15), (6, 15, 14), (7, 0, 8), (7, 8, 15), (16, 1, 0), (16, 2, 1), (16, 3, 2), (16, 4, 3), (16, 5, 4), (16, 6, 5), (16, 7, 6), (16, 0, 7), (17, 8, 9), (17, 9, 10), (17, 10, 11), (17, 11, 12), (17, 12, 13), (17, 13, 14), (17, 14, 15), (17, 15, 8)])
me_rightlowerpivotseatrootmesh.polygons.foreach_set('material_index', [2, 2, 2, 2, 2, 2, 2, 2, 2, 2, 2, 2, 2, 2, 2, 2, 2, 2, 2, 2, 2, 2, 2, 2, 2, 2, 2, 2, 2, 2, 2, 2])
me_rightlowerpivotseatrootmesh.materials.append(mat_wholewarmtimberpresscase)
me_rightlowerpivotseatrootmesh.materials.append(mat_wholepaleblankfacing)
me_rightlowerpivotseatrootmesh.materials.append(mat_wholedarkbaseandfittings)
me_rightlowerpivotseatrootmesh.update()
me_wholetransverselowerpivotmesh = bpy.data.meshes.new('WholeTransverseLowerPivotMesh')
me_wholetransverselowerpivotmesh.from_pydata([(-0.285, 0.226, 0.269), (-0.285, 0.2168, 0.2672), (-0.285, 0.209, 0.262), (-0.285, 0.2038, 0.2542), (-0.285, 0.202, 0.245), (-0.285, 0.2038, 0.2358), (-0.285, 0.209, 0.228), (-0.285, 0.2168, 0.2228), (-0.285, 0.226, 0.221), (-0.285, 0.2352, 0.2228), (-0.285, 0.243, 0.228), (-0.285, 0.2482, 0.2358), (-0.285, 0.25, 0.245), (-0.285, 0.2482, 0.2542), (-0.285, 0.243, 0.262), (-0.285, 0.2352, 0.2672), (0.285, 0.226, 0.269), (0.285, 0.2168, 0.2672), (0.285, 0.209, 0.262), (0.285, 0.2038, 0.2542), (0.285, 0.202, 0.245), (0.285, 0.2038, 0.2358), (0.285, 0.209, 0.228), (0.285, 0.2168, 0.2228), (0.285, 0.226, 0.221), (0.285, 0.2352, 0.2228), (0.285, 0.243, 0.228), (0.285, 0.2482, 0.2358), (0.285, 0.25, 0.245), (0.285, 0.2482, 0.2542), (0.285, 0.243, 0.262), (0.285, 0.2352, 0.2672), (-0.285, 0.226, 0.245), (0.285, 0.226, 0.245)], [], [(0, 1, 17), (0, 17, 16), (1, 2, 18), (1, 18, 17), (2, 3, 19), (2, 19, 18), (3, 4, 20), (3, 20, 19), (4, 5, 21), (4, 21, 20), (5, 6, 22), (5, 22, 21), (6, 7, 23), (6, 23, 22), (7, 8, 24), (7, 24, 23), (8, 9, 25), (8, 25, 24), (9, 10, 26), (9, 26, 25), (10, 11, 27), (10, 27, 26), (11, 12, 28), (11, 28, 27), (12, 13, 29), (12, 29, 28), (13, 14, 30), (13, 30, 29), (14, 15, 31), (14, 31, 30), (15, 0, 16), (15, 16, 31), (32, 1, 0), (32, 2, 1), (32, 3, 2), (32, 4, 3), (32, 5, 4), (32, 6, 5), (32, 7, 6), (32, 8, 7), (32, 9, 8), (32, 10, 9), (32, 11, 10), (32, 12, 11), (32, 13, 12), (32, 14, 13), (32, 15, 14), (32, 0, 15), (33, 16, 17), (33, 17, 18), (33, 18, 19), (33, 19, 20), (33, 20, 21), (33, 21, 22), (33, 22, 23), (33, 23, 24), (33, 24, 25), (33, 25, 26), (33, 26, 27), (33, 27, 28), (33, 28, 29), (33, 29, 30), (33, 30, 31), (33, 31, 16)])
me_wholetransverselowerpivotmesh.polygons.foreach_set('material_index', [2, 2, 2, 2, 2, 2, 2, 2, 2, 2, 2, 2, 2, 2, 2, 2, 2, 2, 2, 2, 2, 2, 2, 2, 2, 2, 2, 2, 2, 2, 2, 2, 2, 2, 2, 2, 2, 2, 2, 2, 2, 2, 2, 2, 2, 2, 2, 2, 2, 2, 2, 2, 2, 2, 2, 2, 2, 2, 2, 2, 2, 2, 2, 2])
me_wholetransverselowerpivotmesh.materials.append(mat_wholewarmtimberpresscase)
me_wholetransverselowerpivotmesh.materials.append(mat_wholepaleblankfacing)
me_wholetransverselowerpivotmesh.materials.append(mat_wholedarkbaseandfittings)
me_wholetransverselowerpivotmesh.update()
me_leftfixedupperlatchmountmesh = bpy.data.meshes.new('LeftFixedUpperLatchMountMesh')
me_leftfixedupperlatchmountmesh.from_pydata([(-0.273, 0.284, 1.065), (-0.237, 0.284, 1.065), (-0.273, 0.329, 1.065), (-0.237, 0.329, 1.065), (-0.273, 0.284, 1.115), (-0.237, 0.284, 1.115), (-0.273, 0.329, 1.115), (-0.237, 0.329, 1.115)], [], [(0, 2, 3), (0, 3, 1), (4, 5, 7), (4, 7, 6), (0, 1, 5), (0, 5, 4), (2, 6, 7), (2, 7, 3), (0, 4, 6), (0, 6, 2), (1, 3, 7), (1, 7, 5)])
me_leftfixedupperlatchmountmesh.polygons.foreach_set('material_index', [2, 2, 2, 2, 2, 2, 2, 2, 2, 2, 2, 2])
me_leftfixedupperlatchmountmesh.materials.append(mat_wholewarmtimberpresscase)
me_leftfixedupperlatchmountmesh.materials.append(mat_wholepaleblankfacing)
me_leftfixedupperlatchmountmesh.materials.append(mat_wholedarkbaseandfittings)
me_leftfixedupperlatchmountmesh.update()
me_leftwholeparkedlatchlevermesh = bpy.data.meshes.new('LeftWholeParkedLatchLeverMesh')
me_leftwholeparkedlatchlevermesh.from_pydata([(-0.256, 0.3078, 1.102), (-0.264, 0.3104, 1.095), (-0.2673, 0.3069, 1.085), (-0.264, 0.2993, 1.079), (-0.256, 0.2921, 1.078), (-0.248, 0.2896, 1.085), (-0.2447, 0.2931, 1.095), (-0.248, 0.3006, 1.101), (-0.322, 0.2338, 1.152), (-0.33, 0.2364, 1.145), (-0.3333, 0.2329, 1.135), (-0.33, 0.2253, 1.129), (-0.322, 0.2181, 1.128), (-0.314, 0.2156, 1.135), (-0.3107, 0.2191, 1.145), (-0.314, 0.2266, 1.151), (-0.256, 0.3, 1.09), (-0.322, 0.226, 1.14)], [], [(0, 1, 9), (0, 9, 8), (1, 2, 10), (1, 10, 9), (2, 3, 11), (2, 11, 10), (3, 4, 12), (3, 12, 11), (4, 5, 13), (4, 13, 12), (5, 6, 14), (5, 14, 13), (6, 7, 15), (6, 15, 14), (7, 0, 8), (7, 8, 15), (16, 1, 0), (16, 2, 1), (16, 3, 2), (16, 4, 3), (16, 5, 4), (16, 6, 5), (16, 7, 6), (16, 0, 7), (17, 8, 9), (17, 9, 10), (17, 10, 11), (17, 11, 12), (17, 12, 13), (17, 13, 14), (17, 14, 15), (17, 15, 8)])
me_leftwholeparkedlatchlevermesh.polygons.foreach_set('material_index', [2, 2, 2, 2, 2, 2, 2, 2, 2, 2, 2, 2, 2, 2, 2, 2, 2, 2, 2, 2, 2, 2, 2, 2, 2, 2, 2, 2, 2, 2, 2, 2])
me_leftwholeparkedlatchlevermesh.materials.append(mat_wholewarmtimberpresscase)
me_leftwholeparkedlatchlevermesh.materials.append(mat_wholepaleblankfacing)
me_leftwholeparkedlatchlevermesh.materials.append(mat_wholedarkbaseandfittings)
me_leftwholeparkedlatchlevermesh.update()
me_rightfixedupperlatchmountmesh = bpy.data.meshes.new('RightFixedUpperLatchMountMesh')
me_rightfixedupperlatchmountmesh.from_pydata([(0.237, 0.284, 1.065), (0.273, 0.284, 1.065), (0.237, 0.329, 1.065), (0.273, 0.329, 1.065), (0.237, 0.284, 1.115), (0.273, 0.284, 1.115), (0.237, 0.329, 1.115), (0.273, 0.329, 1.115)], [], [(0, 2, 3), (0, 3, 1), (4, 5, 7), (4, 7, 6), (0, 1, 5), (0, 5, 4), (2, 6, 7), (2, 7, 3), (0, 4, 6), (0, 6, 2), (1, 3, 7), (1, 7, 5)])
me_rightfixedupperlatchmountmesh.polygons.foreach_set('material_index', [2, 2, 2, 2, 2, 2, 2, 2, 2, 2, 2, 2])
me_rightfixedupperlatchmountmesh.materials.append(mat_wholewarmtimberpresscase)
me_rightfixedupperlatchmountmesh.materials.append(mat_wholepaleblankfacing)
me_rightfixedupperlatchmountmesh.materials.append(mat_wholedarkbaseandfittings)
me_rightfixedupperlatchmountmesh.update()
me_rightwholeparkedlatchlevermesh = bpy.data.meshes.new('RightWholeParkedLatchLeverMesh')
me_rightwholeparkedlatchlevermesh.from_pydata([(0.256, 0.3078, 1.102), (0.248, 0.3006, 1.101), (0.2447, 0.2931, 1.095), (0.248, 0.2896, 1.085), (0.256, 0.2921, 1.078), (0.264, 0.2993, 1.079), (0.2673, 0.3069, 1.085), (0.264, 0.3104, 1.095), (0.322, 0.2338, 1.152), (0.314, 0.2266, 1.151), (0.3107, 0.2191, 1.145), (0.314, 0.2156, 1.135), (0.322, 0.2181, 1.128), (0.33, 0.2253, 1.129), (0.3333, 0.2329, 1.135), (0.33, 0.2364, 1.145), (0.256, 0.3, 1.09), (0.322, 0.226, 1.14)], [], [(0, 1, 9), (0, 9, 8), (1, 2, 10), (1, 10, 9), (2, 3, 11), (2, 11, 10), (3, 4, 12), (3, 12, 11), (4, 5, 13), (4, 13, 12), (5, 6, 14), (5, 14, 13), (6, 7, 15), (6, 15, 14), (7, 0, 8), (7, 8, 15), (16, 1, 0), (16, 2, 1), (16, 3, 2), (16, 4, 3), (16, 5, 4), (16, 6, 5), (16, 7, 6), (16, 0, 7), (17, 8, 9), (17, 9, 10), (17, 10, 11), (17, 11, 12), (17, 12, 13), (17, 13, 14), (17, 14, 15), (17, 15, 8)])
me_rightwholeparkedlatchlevermesh.polygons.foreach_set('material_index', [2, 2, 2, 2, 2, 2, 2, 2, 2, 2, 2, 2, 2, 2, 2, 2, 2, 2, 2, 2, 2, 2, 2, 2, 2, 2, 2, 2, 2, 2, 2, 2])
me_rightwholeparkedlatchlevermesh.materials.append(mat_wholewarmtimberpresscase)
me_rightwholeparkedlatchlevermesh.materials.append(mat_wholepaleblankfacing)
me_rightwholeparkedlatchlevermesh.materials.append(mat_wholedarkbaseandfittings)
me_rightwholeparkedlatchlevermesh.update()
me_wholerearhangerpostmesh = bpy.data.meshes.new('WholeRearHangerPostMesh')
me_wholerearhangerpostmesh.from_pydata([(0.0, 0.344, 1.2), (-0.009, 0.3416, 1.2), (-0.01559, 0.335, 1.2), (-0.018, 0.326, 1.2), (-0.01559, 0.317, 1.2), (-0.009, 0.3104, 1.2), (-2.204e-18, 0.308, 1.2), (0.009, 0.3104, 1.2), (0.01559, 0.317, 1.2), (0.018, 0.326, 1.2), (0.01559, 0.335, 1.2), (0.009, 0.3416, 1.2), (0.0, 0.344, 1.55), (-0.009, 0.3416, 1.55), (-0.01559, 0.335, 1.55), (-0.018, 0.326, 1.55), (-0.01559, 0.317, 1.55), (-0.009, 0.3104, 1.55), (-2.204e-18, 0.308, 1.55), (0.009, 0.3104, 1.55), (0.01559, 0.317, 1.55), (0.018, 0.326, 1.55), (0.01559, 0.335, 1.55), (0.009, 0.3416, 1.55), (0.0, 0.326, 1.2), (0.0, 0.326, 1.55)], [], [(0, 1, 13), (0, 13, 12), (1, 2, 14), (1, 14, 13), (2, 3, 15), (2, 15, 14), (3, 4, 16), (3, 16, 15), (4, 5, 17), (4, 17, 16), (5, 6, 18), (5, 18, 17), (6, 7, 19), (6, 19, 18), (7, 8, 20), (7, 20, 19), (8, 9, 21), (8, 21, 20), (9, 10, 22), (9, 22, 21), (10, 11, 23), (10, 23, 22), (11, 0, 12), (11, 12, 23), (24, 1, 0), (24, 2, 1), (24, 3, 2), (24, 4, 3), (24, 5, 4), (24, 6, 5), (24, 7, 6), (24, 8, 7), (24, 9, 8), (24, 10, 9), (24, 11, 10), (24, 0, 11), (25, 12, 13), (25, 13, 14), (25, 14, 15), (25, 15, 16), (25, 16, 17), (25, 17, 18), (25, 18, 19), (25, 19, 20), (25, 20, 21), (25, 21, 22), (25, 22, 23), (25, 23, 12)])
me_wholerearhangerpostmesh.polygons.foreach_set('material_index', [2, 2, 2, 2, 2, 2, 2, 2, 2, 2, 2, 2, 2, 2, 2, 2, 2, 2, 2, 2, 2, 2, 2, 2, 2, 2, 2, 2, 2, 2, 2, 2, 2, 2, 2, 2, 2, 2, 2, 2, 2, 2, 2, 2, 2, 2, 2, 2])
me_wholerearhangerpostmesh.materials.append(mat_wholewarmtimberpresscase)
me_wholerearhangerpostmesh.materials.append(mat_wholepaleblankfacing)
me_wholerearhangerpostmesh.materials.append(mat_wholedarkbaseandfittings)
me_wholerearhangerpostmesh.update()
me_wholeopenshoulderhangermesh = bpy.data.meshes.new('WholeOpenShoulderHangerMesh')
me_wholeopenshoulderhangermesh.from_pydata([(-0.27, 0.31, 1.36), (0.27, 0.31, 1.36), (0.27, 0.31, 1.405), (0.03, 0.31, 1.57), (-0.03, 0.31, 1.57), (-0.27, 0.31, 1.405), (-0.2, 0.31, 1.39), (0.2, 0.31, 1.39), (0.2, 0.31, 1.405), (0.018, 0.31, 1.53), (-0.018, 0.31, 1.53), (-0.2, 0.31, 1.405), (-0.27, 0.342, 1.36), (0.27, 0.342, 1.36), (0.27, 0.342, 1.405), (0.03, 0.342, 1.57), (-0.03, 0.342, 1.57), (-0.27, 0.342, 1.405), (-0.2, 0.342, 1.39), (0.2, 0.342, 1.39), (0.2, 0.342, 1.405), (0.018, 0.342, 1.53), (-0.018, 0.342, 1.53), (-0.2, 0.342, 1.405)], [], [(0, 13, 1), (0, 12, 13), (6, 19, 18), (6, 7, 19), (0, 7, 6), (0, 1, 7), (12, 19, 13), (12, 18, 19), (1, 14, 2), (1, 13, 14), (7, 20, 19), (7, 8, 20), (1, 8, 7), (1, 2, 8), (13, 20, 14), (13, 19, 20), (2, 15, 3), (2, 14, 15), (8, 21, 20), (8, 9, 21), (2, 9, 8), (2, 3, 9), (14, 21, 15), (14, 20, 21), (3, 16, 4), (3, 15, 16), (9, 22, 21), (9, 10, 22), (3, 10, 9), (3, 4, 10), (15, 22, 16), (15, 21, 22), (4, 17, 5), (4, 16, 17), (10, 23, 22), (10, 11, 23), (4, 11, 10), (4, 5, 11), (16, 23, 17), (16, 22, 23), (5, 12, 0), (5, 17, 12), (11, 18, 23), (11, 6, 18), (5, 6, 11), (5, 0, 6), (17, 18, 12), (17, 23, 18)])
me_wholeopenshoulderhangermesh.materials.append(mat_wholewarmtimberpresscase)
me_wholeopenshoulderhangermesh.materials.append(mat_wholepaleblankfacing)
me_wholeopenshoulderhangermesh.materials.append(mat_wholedarkbaseandfittings)
me_wholeopenshoulderhangermesh.update()

# ---- objects
ob_wholerecesseduprightbackcase = bpy.data.objects.new('WholeRecessedUprightBackCase', me_wholerecesseduprightbackcasemesh)
ob_wholeinsetbackfacing = bpy.data.objects.new('WholeInsetBackFacing', me_wholeinsetbackfacingmesh)
ob_wholeforwardopenfrontboard = bpy.data.objects.new('WholeForwardOpenFrontBoard', me_wholeforwardopenfrontboardmesh)
ob_wholeinsetfrontfacing = bpy.data.objects.new('WholeInsetFrontFacing', me_wholeinsetfrontfacingmesh)
ob_leftwholegroundshoe = bpy.data.objects.new('LeftWholeGroundShoe', me_leftwholegroundshoemesh)
ob_leftwholebacksupport = bpy.data.objects.new('LeftWholeBackSupport', me_leftwholebacksupportmesh)
ob_leftlowerboredpivotseat = bpy.data.objects.new('LeftLowerBoredPivotSeat', me_leftlowerboredpivotseatmesh)
ob_leftlowerpivotseatroot = bpy.data.objects.new('LeftLowerPivotSeatRoot', me_leftlowerpivotseatrootmesh)
ob_rightwholegroundshoe = bpy.data.objects.new('RightWholeGroundShoe', me_rightwholegroundshoemesh)
ob_rightwholebacksupport = bpy.data.objects.new('RightWholeBackSupport', me_rightwholebacksupportmesh)
ob_rightlowerboredpivotseat = bpy.data.objects.new('RightLowerBoredPivotSeat', me_rightlowerboredpivotseatmesh)
ob_rightlowerpivotseatroot = bpy.data.objects.new('RightLowerPivotSeatRoot', me_rightlowerpivotseatrootmesh)
ob_wholetransverselowerpivot = bpy.data.objects.new('WholeTransverseLowerPivot', me_wholetransverselowerpivotmesh)
ob_leftfixedupperlatchmount = bpy.data.objects.new('LeftFixedUpperLatchMount', me_leftfixedupperlatchmountmesh)
ob_leftwholeparkedlatchlever = bpy.data.objects.new('LeftWholeParkedLatchLever', me_leftwholeparkedlatchlevermesh)
ob_rightfixedupperlatchmount = bpy.data.objects.new('RightFixedUpperLatchMount', me_rightfixedupperlatchmountmesh)
ob_rightwholeparkedlatchlever = bpy.data.objects.new('RightWholeParkedLatchLever', me_rightwholeparkedlatchlevermesh)
ob_wholerearhangerpost = bpy.data.objects.new('WholeRearHangerPost', me_wholerearhangerpostmesh)
ob_wholeopenshoulderhanger = bpy.data.objects.new('WholeOpenShoulderHanger', me_wholeopenshoulderhangermesh)

# ---- transforms, parenting, visibility, modifiers, constraints
ob_wholerecesseduprightbackcase.location = (0.0, 0.0, 0.0)
ob_wholeinsetbackfacing.location = (0.0, 0.0, 0.0)
ob_wholeforwardopenfrontboard.location = (0.0, 0.0, 0.0)
ob_wholeinsetfrontfacing.location = (0.0, 0.0, 0.0)
ob_leftwholegroundshoe.location = (0.0, 0.0, 0.0)
ob_leftwholebacksupport.location = (0.0, 0.0, 0.0)
ob_leftlowerboredpivotseat.location = (0.0, 0.0, 0.0)
ob_leftlowerpivotseatroot.location = (0.0, 0.0, 0.0)
ob_rightwholegroundshoe.location = (0.0, 0.0, 0.0)
ob_rightwholebacksupport.location = (0.0, 0.0, 0.0)
ob_rightlowerboredpivotseat.location = (0.0, 0.0, 0.0)
ob_rightlowerpivotseatroot.location = (0.0, 0.0, 0.0)
ob_wholetransverselowerpivot.location = (0.0, 0.0, 0.0)
ob_leftfixedupperlatchmount.location = (0.0, 0.0, 0.0)
ob_leftwholeparkedlatchlever.location = (0.0, 0.0, 0.0)
ob_rightfixedupperlatchmount.location = (0.0, 0.0, 0.0)
ob_rightwholeparkedlatchlever.location = (0.0, 0.0, 0.0)
ob_wholerearhangerpost.location = (0.0, 0.0, 0.0)
ob_wholeopenshoulderhanger.location = (0.0, 0.0, 0.0)

# ---- collection membership
scene.collection.objects.link(ob_wholerecesseduprightbackcase)
scene.collection.objects.link(ob_wholeinsetbackfacing)
scene.collection.objects.link(ob_wholeforwardopenfrontboard)
scene.collection.objects.link(ob_wholeinsetfrontfacing)
scene.collection.objects.link(ob_leftwholegroundshoe)
scene.collection.objects.link(ob_leftwholebacksupport)
scene.collection.objects.link(ob_leftlowerboredpivotseat)
scene.collection.objects.link(ob_leftlowerpivotseatroot)
scene.collection.objects.link(ob_rightwholegroundshoe)
scene.collection.objects.link(ob_rightwholebacksupport)
scene.collection.objects.link(ob_rightlowerboredpivotseat)
scene.collection.objects.link(ob_rightlowerpivotseatroot)
scene.collection.objects.link(ob_wholetransverselowerpivot)
scene.collection.objects.link(ob_leftfixedupperlatchmount)
scene.collection.objects.link(ob_leftwholeparkedlatchlever)
scene.collection.objects.link(ob_rightfixedupperlatchmount)
scene.collection.objects.link(ob_rightwholeparkedlatchlever)
scene.collection.objects.link(ob_wholerearhangerpost)
scene.collection.objects.link(ob_wholeopenshoulderhanger)

# ---- scene / render settings (as saved in the file)
scene.frame_start = 1; scene.frame_end = 250; scene.frame_set(1)
scene.render.engine = 'CYCLES'
scene.render.resolution_x = 640
scene.render.resolution_y = 640
scene.render.use_compositing = False
scene.cycles.use_denoising = False
scene.cycles.samples = 128
scene.cycles.use_adaptive_sampling = False
bpy.context.view_layer.update()

# ---- added for rendering (the .blend has no active camera and no usable light): camera, sun
cam_auto = bpy.data.cameras.new('AutoCamera')
cam_auto.lens = 50.0
cam_auto.sensor_width = 36.0
cam_auto.clip_end = 1000.0
ob_auto_camera = bpy.data.objects.new('AutoCamera', cam_auto)
scene.collection.objects.link(ob_auto_camera)
ob_auto_camera.location = (1.80275, -2.1633, 2.2272)
ob_auto_camera.rotation_euler = (1.09748, -7.21219e-08, 0.694738)
scene.camera = ob_auto_camera
light_auto_sun = bpy.data.lights.new('AutoSun', 'SUN')
light_auto_sun.energy = 3.0
light_auto_sun.angle = 0.0523599
ob_auto_sun = bpy.data.objects.new('AutoSun', light_auto_sun)
scene.collection.objects.link(ob_auto_sun)
ob_auto_sun.rotation_euler = (0.872665, 0.174533, 0.523599)
bpy.context.view_layer.update()
